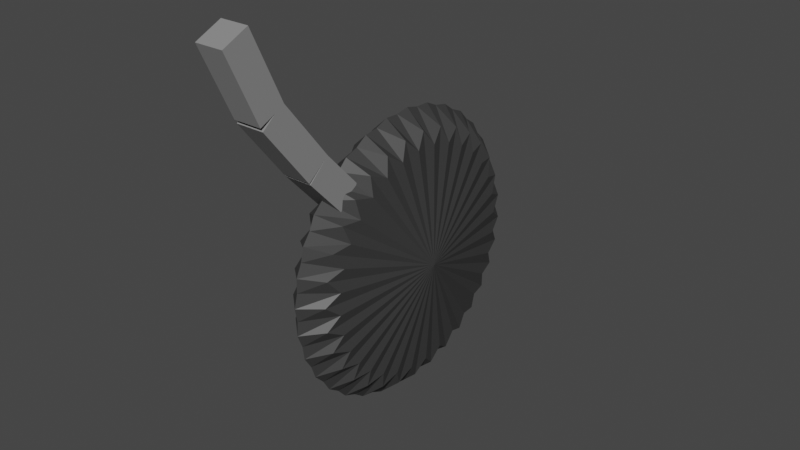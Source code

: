 # Source: Saw.blend  (saved by Blender 3.6.11; exported with 4.5.12 LTS)
import bpy
from mathutils import Matrix  # noqa: F401  (used for matrix-valued properties, if any)

bpy.ops.wm.read_factory_settings(use_empty=True)
scene = bpy.context.scene
scene.name = 'Scene'

# ---- collections
col_collection = bpy.data.collections.new('Collection'); scene.collection.children.link(col_collection)

# ---- materials (node trees are filled in below, after node groups)
mat_material = bpy.data.materials.new('Material')
mat_material.alpha_threshold = 0.0
mat_material.use_transparent_shadow = False
mat_material.roughness = 0.5
mat_material.line_color = (0.0, 0.0, 0.0, 1.0)
mat_material_001 = bpy.data.materials.new('Material.001')
mat_material_001.use_transparent_shadow = False

# ---- material node trees
mat_material.use_nodes = True; mat_material.node_tree.nodes.clear()
_N = mat_material.node_tree.nodes; _L = mat_material.node_tree.links
n0 = _N.new('ShaderNodeOutputMaterial'); n0.name = 'Material Output'; n0.location = (300, 300)
n1 = _N.new('ShaderNodeBsdfPrincipled'); n1.name = 'Principled BSDF'; n1.location = (10, 300)
n1.distribution = 'GGX'
n1.subsurface_method = 'RANDOM_WALK_SKIN'
n1.inputs[0].default_value = (0.2531, 0.2531, 0.2531, 1.0)
n1.inputs[3].default_value = 1.45
n1.inputs[27].default_value = (0.0, 0.0, 0.0, 1.0)
n1.inputs[28].default_value = 1.0
_L.new(n1.outputs[0], n0.inputs[0])
n0.is_active_output = True
mat_material_001.use_nodes = True; mat_material_001.node_tree.nodes.clear()
_N = mat_material_001.node_tree.nodes; _L = mat_material_001.node_tree.links
n0 = _N.new('ShaderNodeBsdfPrincipled'); n0.name = 'Principled BSDF'; n0.location = (10, 300)
n0.distribution = 'GGX'
n0.subsurface_method = 'RANDOM_WALK_SKIN'
n0.inputs[0].default_value = (0.04321, 0.04321, 0.04321, 1.0)
n0.inputs[3].default_value = 1.45
n0.inputs[27].default_value = (0.0, 0.0, 0.0, 1.0)
n0.inputs[28].default_value = 1.0
n1 = _N.new('ShaderNodeOutputMaterial'); n1.name = 'Material Output'; n1.location = (300, 300)
_L.new(n0.outputs[0], n1.inputs[0])
n1.is_active_output = True

# ---- world
world_world = bpy.data.worlds.new('World'); scene.world = world_world
world_world.use_nodes = True; world_world.node_tree.nodes.clear()
_N = world_world.node_tree.nodes; _L = world_world.node_tree.links
n0 = _N.new('ShaderNodeOutputWorld'); n0.name = 'World Output'; n0.location = (300, 300)
n1 = _N.new('ShaderNodeBackground'); n1.name = 'Background'; n1.location = (10, 300)
n1.inputs[0].default_value = (0.05088, 0.05088, 0.05088, 1.0)
_L.new(n1.outputs[0], n0.inputs[0])
n0.is_active_output = True
world_world.color = (0.05088, 0.05088, 0.05088)
world_world.use_sun_shadow = False
world_world.sun_shadow_jitter_overblur = 0.0

# ---- meshes
me_cube = bpy.data.meshes.new('Cube')
me_cube.from_pydata([(1.0, 1.0, 0.0), (1.0, 1.0, -2.0), (1.0, -1.0, 0.0), (1.0, -1.0, -2.0), (-1.0, 1.0, 0.0), (-1.0, 1.0, -2.0), (-1.0, -1.0, 0.0), (-1.0, -1.0, -2.0), (1.0, -1.0, 0.0), (-1.0, -1.0, 0.0), (1.0, 1.0, 0.0), (-1.0, 1.0, 0.0), (1.0, -1.0, 0.0), (-1.0, -1.0, 0.0), (1.0, 1.0, 0.0), (-1.0, 1.0, 0.0)], [], [(0, 4, 11, 10), (3, 2, 6, 7), (7, 6, 4, 5), (5, 1, 3, 7), (1, 0, 2, 3), (5, 4, 0, 1), (6, 2, 8, 9), (4, 6, 9, 11), (2, 0, 10, 8), (14, 15, 13, 12)])
_uv = me_cube.uv_layers.new(name='UVMap')
_uv.uv.foreach_set('vector', [0.625, 0.5, 0.625, 0.25, 0.625, 0.25, 0.625, 0.5, 0.375, 0.75, 0.625, 0.75, 0.625, 1.0, 0.375, 1.0, 0.375, 0.0, 0.625, 0.0, 0.625, 0.25, 0.375, 0.25, 0.125, 0.5, 0.375, 0.5, 0.375, 0.75, 0.125, 0.75, 0.375, 0.5, 0.625, 0.5, 0.625, 0.75, 0.375, 0.75, 0.375, 0.25, 0.625, 0.25, 0.625, 0.5, 0.375, 0.5, 0.625, 1.0, 0.625, 0.75, 0.625, 0.75, 0.625, 1.0, 0.625, 0.25, 0.625, 0.0, 0.625, 0.0, 0.625, 0.25, 0.625, 0.75, 0.625, 0.5, 0.625, 0.5, 0.625, 0.75, 0.625, 0.5, 0.625, 0.25, 0.625, 0.0, 0.625, 0.75])
me_cube.materials.append(mat_material)
me_cube.use_mirror_vertex_groups = False
me_cube.update()
me_cube_001 = bpy.data.meshes.new('Cube.001')
me_cube_001.from_pydata([(1.0, 1.0, 0.0), (1.0, 1.0, -2.0), (1.0, -1.0, 0.0), (1.0, -1.0, -2.0), (-1.0, 1.0, 0.0), (-1.0, 1.0, -2.0), (-1.0, -1.0, 0.0), (-1.0, -1.0, -2.0)], [], [(0, 4, 6, 2), (3, 2, 6, 7), (7, 6, 4, 5), (5, 1, 3, 7), (1, 0, 2, 3), (5, 4, 0, 1)])
_uv = me_cube_001.uv_layers.new(name='UVMap')
_uv.uv.foreach_set('vector', [0.625, 0.5, 0.875, 0.5, 0.875, 0.75, 0.625, 0.75, 0.375, 0.75, 0.625, 0.75, 0.625, 1.0, 0.375, 1.0, 0.375, 0.0, 0.625, 0.0, 0.625, 0.25, 0.375, 0.25, 0.125, 0.5, 0.375, 0.5, 0.375, 0.75, 0.125, 0.75, 0.375, 0.5, 0.625, 0.5, 0.625, 0.75, 0.375, 0.75, 0.375, 0.25, 0.625, 0.25, 0.625, 0.5, 0.375, 0.5])
me_cube_001.materials.append(mat_material)
me_cube_001.use_mirror_vertex_groups = False
me_cube_001.update()
me_cube_002 = bpy.data.meshes.new('Cube.002')
me_cube_002.from_pydata([(1.0, 1.0, 0.0), (1.0, 1.0, -2.0), (1.0, -1.0, 0.0), (1.0, -1.0, -2.0), (-1.0, 1.0, 0.0), (-1.0, 1.0, -2.0), (-1.0, -1.0, 0.0), (-1.0, -1.0, -2.0)], [], [(0, 4, 6, 2), (3, 2, 6, 7), (7, 6, 4, 5), (5, 1, 3, 7), (1, 0, 2, 3), (5, 4, 0, 1)])
_uv = me_cube_002.uv_layers.new(name='UVMap')
_uv.uv.foreach_set('vector', [0.625, 0.5, 0.875, 0.5, 0.875, 0.75, 0.625, 0.75, 0.375, 0.75, 0.625, 0.75, 0.625, 1.0, 0.375, 1.0, 0.375, 0.0, 0.625, 0.0, 0.625, 0.25, 0.375, 0.25, 0.125, 0.5, 0.375, 0.5, 0.375, 0.75, 0.125, 0.75, 0.375, 0.5, 0.625, 0.5, 0.625, 0.75, 0.375, 0.75, 0.375, 0.25, 0.625, 0.25, 0.625, 0.5, 0.375, 0.5])
me_cube_002.materials.append(mat_material)
me_cube_002.use_mirror_vertex_groups = False
me_cube_002.update()
me_cylinder = bpy.data.meshes.new('Cylinder')
me_cylinder.from_pydata([(1.863e-09, 0.8269, -0.5969), (-9.313e-10, 0.8269, 0.4677), (0.1613, 0.811, -0.5969), (0.1613, 0.811, 0.4677), (0.3165, 0.764, -0.5969), (0.3165, 0.764, 0.4677), (0.4594, 0.6876, -0.5969), (0.4594, 0.6876, 0.4677), (0.5847, 0.5847, -0.5969), (0.5847, 0.5847, 0.4677), (0.6876, 0.4594, -0.5969), (0.6876, 0.4594, 0.4677), (0.764, 0.3165, -0.5969), (0.764, 0.3165, 0.4677), (0.811, 0.1613, -0.5969), (0.811, 0.1613, 0.4677), (0.8269, -7.451e-09, -0.5969), (0.8269, 9.313e-10, 0.4677), (0.811, -0.1613, -0.5969), (0.811, -0.1613, 0.4677), (0.764, -0.3165, -0.5969), (0.764, -0.3165, 0.4677), (0.6876, -0.4594, -0.5969), (0.6876, -0.4594, 0.4677), (0.5847, -0.5847, -0.5969), (0.5847, -0.5847, 0.4677), (0.4594, -0.6876, -0.5969), (0.4594, -0.6876, 0.4677), (0.3165, -0.764, -0.5969), (0.3165, -0.764, 0.4677), (0.1613, -0.811, -0.5969), (0.1613, -0.811, 0.4677), (2.794e-09, -0.8269, -0.5969), (3.725e-09, -0.8269, 0.4677), (-0.1613, -0.811, -0.5969), (-0.1613, -0.811, 0.4677), (-0.3165, -0.764, -0.5969), (-0.3165, -0.764, 0.4677), (-0.4594, -0.6876, -0.5969), (-0.4594, -0.6876, 0.4677), (-0.5847, -0.5847, -0.5969), (-0.5847, -0.5847, 0.4677), (-0.6876, -0.4594, -0.5969), (-0.6876, -0.4594, 0.4677), (-0.764, -0.3165, -0.5969), (-0.764, -0.3165, 0.4677), (-0.811, -0.1613, -0.5969), (-0.811, -0.1613, 0.4677), (-0.8269, 7.451e-09, -0.5969), (-0.8269, -3.725e-09, 0.4677), (-0.811, 0.1613, -0.5969), (-0.811, 0.1613, 0.4677), (-0.764, 0.3165, -0.5969), (-0.764, 0.3165, 0.4677), (-0.6876, 0.4594, -0.5969), (-0.6876, 0.4594, 0.4677), (-0.5847, 0.5847, -0.5969), (-0.5847, 0.5847, 0.4677), (-0.4594, 0.6876, -0.5969), (-0.4594, 0.6876, 0.4677), (-0.3165, 0.764, -0.5969), (-0.3165, 0.764, 0.4677), (-0.1613, 0.811, -0.5969), (-0.1613, 0.811, 0.4677), (0.07186, 0.7296, -0.7136), (0.07186, 0.7296, 0.5843), (-2.678e-09, 0.941, -0.06462), (0.1836, 0.923, -0.06462), (0.2128, 0.7016, -0.7136), (0.2128, 0.7016, 0.5843), (0.3601, 0.8694, -0.06462), (0.3456, 0.6466, -0.7136), (0.3456, 0.6466, 0.5843), (0.5228, 0.7824, -0.06462), (0.4651, 0.5667, -0.7136), (0.4651, 0.5667, 0.5843), (0.6654, 0.6654, -0.06462), (0.5667, 0.4651, -0.7136), (0.5667, 0.4651, 0.5843), (0.7824, 0.5228, -0.06462), (0.6466, 0.3456, -0.7136), (0.6466, 0.3456, 0.5843), (0.8694, 0.3601, -0.06462), (0.7016, 0.2128, -0.7136), (0.7016, 0.2128, 0.5843), (0.923, 0.1836, -0.06462), (0.7296, 0.07186, -0.7136), (0.7296, 0.07186, 0.5843), (0.941, -1.979e-09, -0.06462), (0.7296, -0.07186, -0.7136), (0.7296, -0.07186, 0.5843), (0.923, -0.1836, -0.06462), (0.7016, -0.2128, -0.7136), (0.7016, -0.2128, 0.5843), (0.8694, -0.3601, -0.06462), (0.6466, -0.3456, -0.7136), (0.6466, -0.3456, 0.5843), (0.7824, -0.5228, -0.06462), (0.5667, -0.4651, -0.7136), (0.5667, -0.4651, 0.5843), (0.6654, -0.6654, -0.06462), (0.4651, -0.5667, -0.7136), (0.4651, -0.5667, 0.5843), (0.5228, -0.7824, -0.06462), (0.3456, -0.6466, -0.7136), (0.3456, -0.6466, 0.5843), (0.3601, -0.8694, -0.06462), (0.2128, -0.7016, -0.7136), (0.2128, -0.7016, 0.5843), (0.1836, -0.923, -0.06462), (0.07186, -0.7296, -0.7136), (0.07186, -0.7296, 0.5843), (-2.445e-09, -0.941, -0.06462), (-0.07186, -0.7296, -0.7136), (-0.07186, -0.7296, 0.5843), (-0.1836, -0.923, -0.06462), (-0.2128, -0.7016, -0.7136), (-0.2128, -0.7016, 0.5843), (-0.3601, -0.8694, -0.06462), (-0.3456, -0.6466, -0.7136), (-0.3456, -0.6466, 0.5843), (-0.5228, -0.7824, -0.06462), (-0.4651, -0.5667, -0.7136), (-0.4651, -0.5667, 0.5843), (-0.6654, -0.6654, -0.06462), (-0.5667, -0.4651, -0.7136), (-0.5667, -0.4651, 0.5843), (-0.7824, -0.5228, -0.06462), (-0.6466, -0.3456, -0.7136), (-0.6466, -0.3456, 0.5843), (-0.8694, -0.3601, -0.06462), (-0.7016, -0.2128, -0.7136), (-0.7016, -0.2128, 0.5843), (-0.923, -0.1836, -0.06462), (-0.7296, -0.07186, -0.7136), (-0.7296, -0.07186, 0.5843), (-0.941, 2.445e-09, -0.06462), (-0.7296, 0.07186, -0.7136), (-0.7296, 0.07186, 0.5843), (-0.923, 0.1836, -0.06462), (-0.7016, 0.2128, -0.7136), (-0.7016, 0.2128, 0.5843), (-0.8694, 0.3601, -0.06462), (-0.6466, 0.3456, -0.7136), (-0.6466, 0.3456, 0.5843), (-0.7824, 0.5228, -0.06462), (-0.5667, 0.4651, -0.7136), (-0.5667, 0.4651, 0.5843), (-0.6654, 0.6654, -0.06462), (-0.4651, 0.5667, -0.7136), (-0.4651, 0.5667, 0.5843), (-0.5228, 0.7824, -0.06462), (-0.3456, 0.6466, -0.7136), (-0.3456, 0.6466, 0.5843), (-0.3601, 0.8694, -0.06462), (-0.2128, 0.7016, -0.7136), (-0.2128, 0.7016, 0.5843), (-0.1836, 0.923, -0.06462), (-0.07186, 0.7296, -0.7136), (-0.07186, 0.7296, 0.5843), (0.09075, 0.9214, -0.06462), (0.2688, 0.886, -0.06462), (0.4364, 0.8165, -0.06462), (0.5873, 0.7157, -0.06462), (0.7157, 0.5873, -0.06462), (0.8165, 0.4364, -0.06462), (0.886, 0.2688, -0.06462), (0.9214, 0.09075, -0.06462), (0.9214, -0.09075, -0.06462), (0.886, -0.2688, -0.06462), (0.8165, -0.4364, -0.06462), (0.7157, -0.5873, -0.06462), (0.5873, -0.7157, -0.06462), (0.4364, -0.8165, -0.06462), (0.2688, -0.886, -0.06462), (0.09075, -0.9214, -0.06462), (-0.09075, -0.9214, -0.06462), (-0.2688, -0.886, -0.06462), (-0.4364, -0.8165, -0.06462), (-0.5873, -0.7157, -0.06462), (-0.7157, -0.5873, -0.06462), (-0.8165, -0.4364, -0.06462), (-0.886, -0.2688, -0.06462), (-0.9214, -0.09075, -0.06462), (-0.9214, 0.09075, -0.06462), (-0.886, 0.2688, -0.06462), (-0.8165, 0.4364, -0.06462), (-0.7157, 0.5873, -0.06462), (-0.5873, 0.7157, -0.06462), (-0.4364, 0.8165, -0.06462), (-2.002e-08, 8.265e-09, 0.9584), (-0.2688, 0.886, -0.06462), (-0.09075, 0.9214, -0.06462), (1.991e-08, -1.973e-08, -1.088)], [], [(0, 66, 160, 64), (66, 1, 65, 160), (160, 65, 3, 67), (64, 160, 67, 2), (2, 67, 161, 68), (67, 3, 69, 161), (161, 69, 5, 70), (68, 161, 70, 4), (4, 70, 162, 71), (70, 5, 72, 162), (162, 72, 7, 73), (71, 162, 73, 6), (6, 73, 163, 74), (73, 7, 75, 163), (163, 75, 9, 76), (74, 163, 76, 8), (8, 76, 164, 77), (76, 9, 78, 164), (164, 78, 11, 79), (77, 164, 79, 10), (10, 79, 165, 80), (79, 11, 81, 165), (165, 81, 13, 82), (80, 165, 82, 12), (12, 82, 166, 83), (82, 13, 84, 166), (166, 84, 15, 85), (83, 166, 85, 14), (14, 85, 167, 86), (85, 15, 87, 167), (167, 87, 17, 88), (86, 167, 88, 16), (16, 88, 168, 89), (88, 17, 90, 168), (168, 90, 19, 91), (89, 168, 91, 18), (18, 91, 169, 92), (91, 19, 93, 169), (169, 93, 21, 94), (92, 169, 94, 20), (20, 94, 170, 95), (94, 21, 96, 170), (170, 96, 23, 97), (95, 170, 97, 22), (22, 97, 171, 98), (97, 23, 99, 171), (171, 99, 25, 100), (98, 171, 100, 24), (24, 100, 172, 101), (100, 25, 102, 172), (172, 102, 27, 103), (101, 172, 103, 26), (26, 103, 173, 104), (103, 27, 105, 173), (173, 105, 29, 106), (104, 173, 106, 28), (28, 106, 174, 107), (106, 29, 108, 174), (174, 108, 31, 109), (107, 174, 109, 30), (30, 109, 175, 110), (109, 31, 111, 175), (175, 111, 33, 112), (110, 175, 112, 32), (32, 112, 176, 113), (112, 33, 114, 176), (176, 114, 35, 115), (113, 176, 115, 34), (34, 115, 177, 116), (115, 35, 117, 177), (177, 117, 37, 118), (116, 177, 118, 36), (36, 118, 178, 119), (118, 37, 120, 178), (178, 120, 39, 121), (119, 178, 121, 38), (38, 121, 179, 122), (121, 39, 123, 179), (179, 123, 41, 124), (122, 179, 124, 40), (40, 124, 180, 125), (124, 41, 126, 180), (180, 126, 43, 127), (125, 180, 127, 42), (42, 127, 181, 128), (127, 43, 129, 181), (181, 129, 45, 130), (128, 181, 130, 44), (44, 130, 182, 131), (130, 45, 132, 182), (182, 132, 47, 133), (131, 182, 133, 46), (46, 133, 183, 134), (133, 47, 135, 183), (183, 135, 49, 136), (134, 183, 136, 48), (48, 136, 184, 137), (136, 49, 138, 184), (184, 138, 51, 139), (137, 184, 139, 50), (50, 139, 185, 140), (139, 51, 141, 185), (185, 141, 53, 142), (140, 185, 142, 52), (52, 142, 186, 143), (142, 53, 144, 186), (186, 144, 55, 145), (143, 186, 145, 54), (54, 145, 187, 146), (145, 55, 147, 187), (187, 147, 57, 148), (146, 187, 148, 56), (56, 148, 188, 149), (148, 57, 150, 188), (188, 150, 59, 151), (149, 188, 151, 58), (58, 151, 189, 152), (151, 59, 153, 189), (189, 153, 61, 154), (152, 189, 154, 60), (3, 65, 190, 69), (1, 159, 190, 65), (63, 156, 190, 159), (61, 153, 190, 156), (59, 150, 190, 153), (57, 147, 190, 150), (55, 144, 190, 147), (53, 141, 190, 144), (51, 138, 190, 141), (49, 135, 190, 138), (47, 132, 190, 135), (45, 129, 190, 132), (43, 126, 190, 129), (41, 123, 190, 126), (39, 120, 190, 123), (37, 117, 190, 120), (35, 114, 190, 117), (33, 111, 190, 114), (31, 108, 190, 111), (29, 105, 190, 108), (27, 102, 190, 105), (25, 99, 190, 102), (23, 96, 190, 99), (21, 93, 190, 96), (19, 90, 190, 93), (17, 87, 190, 90), (15, 84, 190, 87), (13, 81, 190, 84), (11, 78, 190, 81), (9, 75, 190, 78), (7, 72, 190, 75), (5, 69, 190, 72), (60, 154, 191, 155), (154, 61, 156, 191), (191, 156, 63, 157), (155, 191, 157, 62), (62, 157, 192, 158), (157, 63, 159, 192), (192, 159, 1, 66), (158, 192, 66, 0), (0, 64, 193, 158), (2, 68, 193, 64), (4, 71, 193, 68), (6, 74, 193, 71), (8, 77, 193, 74), (10, 80, 193, 77), (12, 83, 193, 80), (14, 86, 193, 83), (16, 89, 193, 86), (18, 92, 193, 89), (20, 95, 193, 92), (22, 98, 193, 95), (24, 101, 193, 98), (26, 104, 193, 101), (28, 107, 193, 104), (30, 110, 193, 107), (32, 113, 193, 110), (34, 116, 193, 113), (36, 119, 193, 116), (38, 122, 193, 119), (40, 125, 193, 122), (42, 128, 193, 125), (44, 131, 193, 128), (46, 134, 193, 131), (48, 137, 193, 134), (50, 140, 193, 137), (52, 143, 193, 140), (54, 146, 193, 143), (56, 149, 193, 146), (58, 152, 193, 149), (60, 155, 193, 152), (62, 158, 193, 155)])
_uv = me_cylinder.uv_layers.new(name='UVMap')
_uv.uv.foreach_set('vector', [1.0, 0.5, 1.0, 0.75, 0.9844, 0.75, 0.9844, 0.5, 1.0, 0.75, 1.0, 1.0, 0.9844, 1.0, 0.9844, 0.75, 0.9844, 0.75, 0.9844, 1.0, 0.9688, 1.0, 0.9688, 0.75, 0.9844, 0.5, 0.9844, 0.75, 0.9688, 0.75, 0.9688, 0.5, 0.9688, 0.5, 0.9688, 0.75, 0.9531, 0.75, 0.9531, 0.5, 0.9688, 0.75, 0.9688, 1.0, 0.9531, 1.0, 0.9531, 0.75, 0.9531, 0.75, 0.9531, 1.0, 0.9375, 1.0, 0.9375, 0.75, 0.9531, 0.5, 0.9531, 0.75, 0.9375, 0.75, 0.9375, 0.5, 0.9375, 0.5, 0.9375, 0.75, 0.9219, 0.75, 0.9219, 0.5, 0.9375, 0.75, 0.9375, 1.0, 0.9219, 1.0, 0.9219, 0.75, 0.9219, 0.75, 0.9219, 1.0, 0.9062, 1.0, 0.9063, 0.75, 0.9219, 0.5, 0.9219, 0.75, 0.9063, 0.75, 0.9062, 0.5, 0.9062, 0.5, 0.9063, 0.75, 0.8906, 0.75, 0.8906, 0.5, 0.9063, 0.75, 0.9062, 1.0, 0.8906, 1.0, 0.8906, 0.75, 0.8906, 0.75, 0.8906, 1.0, 0.875, 1.0, 0.875, 0.75, 0.8906, 0.5, 0.8906, 0.75, 0.875, 0.75, 0.875, 0.5, 0.875, 0.5, 0.875, 0.75, 0.8594, 0.75, 0.8594, 0.5, 0.875, 0.75, 0.875, 1.0, 0.8594, 1.0, 0.8594, 0.75, 0.8594, 0.75, 0.8594, 1.0, 0.8438, 1.0, 0.8438, 0.75, 0.8594, 0.5, 0.8594, 0.75, 0.8438, 0.75, 0.8438, 0.5, 0.8438, 0.5, 0.8438, 0.75, 0.8281, 0.75, 0.8281, 0.5, 0.8438, 0.75, 0.8438, 1.0, 0.8281, 1.0, 0.8281, 0.75, 0.8281, 0.75, 0.8281, 1.0, 0.8125, 1.0, 0.8125, 0.75, 0.8281, 0.5, 0.8281, 0.75, 0.8125, 0.75, 0.8125, 0.5, 0.8125, 0.5, 0.8125, 0.75, 0.7969, 0.75, 0.7969, 0.5, 0.8125, 0.75, 0.8125, 1.0, 0.7969, 1.0, 0.7969, 0.75, 0.7969, 0.75, 0.7969, 1.0, 0.7812, 1.0, 0.7813, 0.75, 0.7969, 0.5, 0.7969, 0.75, 0.7813, 0.75, 0.7812, 0.5, 0.7812, 0.5, 0.7813, 0.75, 0.7656, 0.75, 0.7656, 0.5, 0.7813, 0.75, 0.7812, 1.0, 0.7656, 1.0, 0.7656, 0.75, 0.7656, 0.75, 0.7656, 1.0, 0.75, 1.0, 0.75, 0.75, 0.7656, 0.5, 0.7656, 0.75, 0.75, 0.75, 0.75, 0.5, 0.75, 0.5, 0.75, 0.75, 0.7344, 0.75, 0.7344, 0.5, 0.75, 0.75, 0.75, 1.0, 0.7344, 1.0, 0.7344, 0.75, 0.7344, 0.75, 0.7344, 1.0, 0.7188, 1.0, 0.7188, 0.75, 0.7344, 0.5, 0.7344, 0.75, 0.7188, 0.75, 0.7188, 0.5, 0.7188, 0.5, 0.7188, 0.75, 0.7031, 0.75, 0.7031, 0.5, 0.7188, 0.75, 0.7188, 1.0, 0.7031, 1.0, 0.7031, 0.75, 0.7031, 0.75, 0.7031, 1.0, 0.6875, 1.0, 0.6875, 0.75, 0.7031, 0.5, 0.7031, 0.75, 0.6875, 0.75, 0.6875, 0.5, 0.6875, 0.5, 0.6875, 0.75, 0.6719, 0.75, 0.6719, 0.5, 0.6875, 0.75, 0.6875, 1.0, 0.6719, 1.0, 0.6719, 0.75, 0.6719, 0.75, 0.6719, 1.0, 0.6562, 1.0, 0.6563, 0.75, 0.6719, 0.5, 0.6719, 0.75, 0.6563, 0.75, 0.6562, 0.5, 0.6562, 0.5, 0.6563, 0.75, 0.6406, 0.75, 0.6406, 0.5, 0.6563, 0.75, 0.6562, 1.0, 0.6406, 1.0, 0.6406, 0.75, 0.6406, 0.75, 0.6406, 1.0, 0.625, 1.0, 0.625, 0.75, 0.6406, 0.5, 0.6406, 0.75, 0.625, 0.75, 0.625, 0.5, 0.625, 0.5, 0.625, 0.75, 0.6094, 0.75, 0.6094, 0.5, 0.625, 0.75, 0.625, 1.0, 0.6094, 1.0, 0.6094, 0.75, 0.6094, 0.75, 0.6094, 1.0, 0.5938, 1.0, 0.5938, 0.75, 0.6094, 0.5, 0.6094, 0.75, 0.5938, 0.75, 0.5938, 0.5, 0.5938, 0.5, 0.5938, 0.75, 0.5781, 0.75, 0.5781, 0.5, 0.5938, 0.75, 0.5938, 1.0, 0.5781, 1.0, 0.5781, 0.75, 0.5781, 0.75, 0.5781, 1.0, 0.5625, 1.0, 0.5625, 0.75, 0.5781, 0.5, 0.5781, 0.75, 0.5625, 0.75, 0.5625, 0.5, 0.5625, 0.5, 0.5625, 0.75, 0.5469, 0.75, 0.5469, 0.5, 0.5625, 0.75, 0.5625, 1.0, 0.5469, 1.0, 0.5469, 0.75, 0.5469, 0.75, 0.5469, 1.0, 0.5312, 1.0, 0.5313, 0.75, 0.5469, 0.5, 0.5469, 0.75, 0.5313, 0.75, 0.5312, 0.5, 0.5312, 0.5, 0.5313, 0.75, 0.5156, 0.75, 0.5156, 0.5, 0.5313, 0.75, 0.5312, 1.0, 0.5156, 1.0, 0.5156, 0.75, 0.5156, 0.75, 0.5156, 1.0, 0.5, 1.0, 0.5, 0.75, 0.5156, 0.5, 0.5156, 0.75, 0.5, 0.75, 0.5, 0.5, 0.5, 0.5, 0.5, 0.75, 0.4844, 0.75, 0.4844, 0.5, 0.5, 0.75, 0.5, 1.0, 0.4844, 1.0, 0.4844, 0.75, 0.4844, 0.75, 0.4844, 1.0, 0.4688, 1.0, 0.4688, 0.75, 0.4844, 0.5, 0.4844, 0.75, 0.4688, 0.75, 0.4688, 0.5, 0.4688, 0.5, 0.4688, 0.75, 0.4531, 0.75, 0.4531, 0.5, 0.4688, 0.75, 0.4688, 1.0, 0.4531, 1.0, 0.4531, 0.75, 0.4531, 0.75, 0.4531, 1.0, 0.4375, 1.0, 0.4375, 0.75, 0.4531, 0.5, 0.4531, 0.75, 0.4375, 0.75, 0.4375, 0.5, 0.4375, 0.5, 0.4375, 0.75, 0.4219, 0.75, 0.4219, 0.5, 0.4375, 0.75, 0.4375, 1.0, 0.4219, 1.0, 0.4219, 0.75, 0.4219, 0.75, 0.4219, 1.0, 0.4062, 1.0, 0.4063, 0.75, 0.4219, 0.5, 0.4219, 0.75, 0.4063, 0.75, 0.4062, 0.5, 0.4062, 0.5, 0.4063, 0.75, 0.3906, 0.75, 0.3906, 0.5, 0.4063, 0.75, 0.4062, 1.0, 0.3906, 1.0, 0.3906, 0.75, 0.3906, 0.75, 0.3906, 1.0, 0.375, 1.0, 0.375, 0.75, 0.3906, 0.5, 0.3906, 0.75, 0.375, 0.75, 0.375, 0.5, 0.375, 0.5, 0.375, 0.75, 0.3594, 0.75, 0.3594, 0.5, 0.375, 0.75, 0.375, 1.0, 0.3594, 1.0, 0.3594, 0.75, 0.3594, 0.75, 0.3594, 1.0, 0.3438, 1.0, 0.3438, 0.75, 0.3594, 0.5, 0.3594, 0.75, 0.3438, 0.75, 0.3438, 0.5, 0.3438, 0.5, 0.3438, 0.75, 0.3281, 0.75, 0.3281, 0.5, 0.3438, 0.75, 0.3438, 1.0, 0.3281, 1.0, 0.3281, 0.75, 0.3281, 0.75, 0.3281, 1.0, 0.3125, 1.0, 0.3125, 0.75, 0.3281, 0.5, 0.3281, 0.75, 0.3125, 0.75, 0.3125, 0.5, 0.3125, 0.5, 0.3125, 0.75, 0.2969, 0.75, 0.2969, 0.5, 0.3125, 0.75, 0.3125, 1.0, 0.2969, 1.0, 0.2969, 0.75, 0.2969, 0.75, 0.2969, 1.0, 0.2812, 1.0, 0.2812, 0.75, 0.2969, 0.5, 0.2969, 0.75, 0.2812, 0.75, 0.2812, 0.5, 0.2812, 0.5, 0.2812, 0.75, 0.2656, 0.75, 0.2656, 0.5, 0.2812, 0.75, 0.2812, 1.0, 0.2656, 1.0, 0.2656, 0.75, 0.2656, 0.75, 0.2656, 1.0, 0.25, 1.0, 0.25, 0.75, 0.2656, 0.5, 0.2656, 0.75, 0.25, 0.75, 0.25, 0.5, 0.25, 0.5, 0.25, 0.75, 0.2344, 0.75, 0.2344, 0.5, 0.25, 0.75, 0.25, 1.0, 0.2344, 1.0, 0.2344, 0.75, 0.2344, 0.75, 0.2344, 1.0, 0.2188, 1.0, 0.2188, 0.75, 0.2344, 0.5, 0.2344, 0.75, 0.2188, 0.75, 0.2188, 0.5, 0.2188, 0.5, 0.2188, 0.75, 0.2031, 0.75, 0.2031, 0.5, 0.2188, 0.75, 0.2188, 1.0, 0.2031, 1.0, 0.2031, 0.75, 0.2031, 0.75, 0.2031, 1.0, 0.1875, 1.0, 0.1875, 0.75, 0.2031, 0.5, 0.2031, 0.75, 0.1875, 0.75, 0.1875, 0.5, 0.1875, 0.5, 0.1875, 0.75, 0.1719, 0.75, 0.1719, 0.5, 0.1875, 0.75, 0.1875, 1.0, 0.1719, 1.0, 0.1719, 0.75, 0.1719, 0.75, 0.1719, 1.0, 0.1562, 1.0, 0.1563, 0.75, 0.1719, 0.5, 0.1719, 0.75, 0.1563, 0.75, 0.1562, 0.5, 0.1562, 0.5, 0.1563, 0.75, 0.1406, 0.75, 0.1406, 0.5, 0.1563, 0.75, 0.1562, 1.0, 0.1406, 1.0, 0.1406, 0.75, 0.1406, 0.75, 0.1406, 1.0, 0.125, 1.0, 0.125, 0.75, 0.1406, 0.5, 0.1406, 0.75, 0.125, 0.75, 0.125, 0.5, 0.125, 0.5, 0.125, 0.75, 0.1094, 0.75, 0.1094, 0.5, 0.125, 0.75, 0.125, 1.0, 0.1094, 1.0, 0.1094, 0.75, 0.1094, 0.75, 0.1094, 1.0, 0.09375, 1.0, 0.09375, 0.75, 0.1094, 0.5, 0.1094, 0.75, 0.09375, 0.75, 0.09375, 0.5, 0.09375, 0.5, 0.09375, 0.75, 0.07812, 0.75, 0.07813, 0.5, 0.09375, 0.75, 0.09375, 1.0, 0.07813, 1.0, 0.07812, 0.75, 0.07812, 0.75, 0.07813, 1.0, 0.0625, 1.0, 0.0625, 0.75, 0.07813, 0.5, 0.07812, 0.75, 0.0625, 0.75, 0.0625, 0.5, 0.2968, 0.4854, 0.2734, 0.4877, 0.25, 0.25, 0.3193, 0.4786, 0.25, 0.49, 0.2266, 0.4877, 0.25, 0.25, 0.2734, 0.4877, 0.2032, 0.4854, 0.1807, 0.4786, 0.25, 0.25, 0.2266, 0.4877, 0.1582, 0.4717, 0.1374, 0.4606, 0.25, 0.25, 0.1807, 0.4786, 0.1167, 0.4496, 0.09848, 0.4346, 0.25, 0.25, 0.1374, 0.4606, 0.08029, 0.4197, 0.06537, 0.4015, 0.25, 0.25, 0.09848, 0.4346, 0.05045, 0.3833, 0.03936, 0.3626, 0.25, 0.25, 0.06537, 0.4015, 0.02827, 0.3418, 0.02144, 0.3193, 0.25, 0.25, 0.03936, 0.3626, 0.01461, 0.2968, 0.01231, 0.2734, 0.25, 0.25, 0.02144, 0.3193, 0.01, 0.25, 0.01231, 0.2266, 0.25, 0.25, 0.01231, 0.2734, 0.01461, 0.2032, 0.02144, 0.1807, 0.25, 0.25, 0.01231, 0.2266, 0.02827, 0.1582, 0.03936, 0.1374, 0.25, 0.25, 0.02144, 0.1807, 0.05045, 0.1167, 0.06537, 0.09848, 0.25, 0.25, 0.03936, 0.1374, 0.08029, 0.08029, 0.09848, 0.06537, 0.25, 0.25, 0.06537, 0.09848, 0.1167, 0.05045, 0.1374, 0.03936, 0.25, 0.25, 0.09848, 0.06537, 0.1582, 0.02827, 0.1807, 0.02144, 0.25, 0.25, 0.1374, 0.03936, 0.2032, 0.01461, 0.2266, 0.01231, 0.25, 0.25, 0.1807, 0.02144, 0.25, 0.01, 0.2734, 0.01231, 0.25, 0.25, 0.2266, 0.01231, 0.2968, 0.01461, 0.3193, 0.02144, 0.25, 0.25, 0.2734, 0.01231, 0.3418, 0.02827, 0.3626, 0.03936, 0.25, 0.25, 0.3193, 0.02144, 0.3833, 0.05045, 0.4015, 0.06537, 0.25, 0.25, 0.3626, 0.03936, 0.4197, 0.08029, 0.4346, 0.09848, 0.25, 0.25, 0.4015, 0.06537, 0.4496, 0.1167, 0.4606, 0.1374, 0.25, 0.25, 0.4346, 0.09848, 0.4717, 0.1582, 0.4786, 0.1807, 0.25, 0.25, 0.4606, 0.1374, 0.4854, 0.2032, 0.4877, 0.2266, 0.25, 0.25, 0.4786, 0.1807, 0.49, 0.25, 0.4877, 0.2734, 0.25, 0.25, 0.4877, 0.2266, 0.4854, 0.2968, 0.4786, 0.3193, 0.25, 0.25, 0.4877, 0.2734, 0.4717, 0.3418, 0.4606, 0.3626, 0.25, 0.25, 0.4786, 0.3193, 0.4496, 0.3833, 0.4346, 0.4015, 0.25, 0.25, 0.4606, 0.3626, 0.4197, 0.4197, 0.4015, 0.4346, 0.25, 0.25, 0.4346, 0.4015, 0.3833, 0.4496, 0.3626, 0.4606, 0.25, 0.25, 0.4015, 0.4346, 0.3418, 0.4717, 0.3193, 0.4786, 0.25, 0.25, 0.3626, 0.4606, 0.0625, 0.5, 0.0625, 0.75, 0.04688, 0.75, 0.04688, 0.5, 0.0625, 0.75, 0.0625, 1.0, 0.04688, 1.0, 0.04688, 0.75, 0.04688, 0.75, 0.04688, 1.0, 0.03125, 1.0, 0.03125, 0.75, 0.04688, 0.5, 0.04688, 0.75, 0.03125, 0.75, 0.03125, 0.5, 0.03125, 0.5, 0.03125, 0.75, 0.01563, 0.75, 0.01563, 0.5, 0.03125, 0.75, 0.03125, 1.0, 0.01563, 1.0, 0.01563, 0.75, 0.01563, 0.75, 0.01563, 1.0, 0.0, 1.0, 0.0, 0.75, 0.01563, 0.5, 0.01563, 0.75, 0.0, 0.75, 0.0, 0.5, 0.75, 0.49, 0.7734, 0.4877, 0.75, 0.25, 0.7266, 0.4877, 0.7968, 0.4854, 0.8193, 0.4786, 0.75, 0.25, 0.7734, 0.4877, 0.8418, 0.4717, 0.8626, 0.4606, 0.75, 0.25, 0.8193, 0.4786, 0.8833, 0.4496, 0.9015, 0.4346, 0.75, 0.25, 0.8626, 0.4606, 0.9197, 0.4197, 0.9346, 0.4015, 0.75, 0.25, 0.9015, 0.4346, 0.9496, 0.3833, 0.9606, 0.3626, 0.75, 0.25, 0.9346, 0.4015, 0.9717, 0.3418, 0.9786, 0.3193, 0.75, 0.25, 0.9606, 0.3626, 0.9854, 0.2968, 0.9877, 0.2734, 0.75, 0.25, 0.9786, 0.3193, 0.99, 0.25, 0.9877, 0.2266, 0.75, 0.25, 0.9877, 0.2734, 0.9854, 0.2032, 0.9786, 0.1807, 0.75, 0.25, 0.9877, 0.2266, 0.9717, 0.1582, 0.9606, 0.1374, 0.75, 0.25, 0.9786, 0.1807, 0.9496, 0.1167, 0.9346, 0.09848, 0.75, 0.25, 0.9606, 0.1374, 0.9197, 0.08029, 0.9015, 0.06537, 0.75, 0.25, 0.9346, 0.09848, 0.8833, 0.05045, 0.8626, 0.03936, 0.75, 0.25, 0.9015, 0.06537, 0.8418, 0.02827, 0.8193, 0.02144, 0.75, 0.25, 0.8626, 0.03936, 0.7968, 0.01461, 0.7734, 0.01231, 0.75, 0.25, 0.8193, 0.02144, 0.75, 0.01, 0.7266, 0.01231, 0.75, 0.25, 0.7734, 0.01231, 0.7032, 0.01461, 0.6807, 0.02144, 0.75, 0.25, 0.7266, 0.01231, 0.6582, 0.02827, 0.6374, 0.03936, 0.75, 0.25, 0.6807, 0.02144, 0.6167, 0.05045, 0.5985, 0.06537, 0.75, 0.25, 0.6374, 0.03936, 0.5803, 0.08029, 0.5654, 0.09848, 0.75, 0.25, 0.5985, 0.06537, 0.5504, 0.1167, 0.5394, 0.1374, 0.75, 0.25, 0.5654, 0.09848, 0.5283, 0.1582, 0.5214, 0.1807, 0.75, 0.25, 0.5394, 0.1374, 0.5146, 0.2032, 0.5123, 0.2266, 0.75, 0.25, 0.5214, 0.1807, 0.51, 0.25, 0.5123, 0.2734, 0.75, 0.25, 0.5123, 0.2266, 0.5146, 0.2968, 0.5214, 0.3193, 0.75, 0.25, 0.5123, 0.2734, 0.5283, 0.3418, 0.5394, 0.3626, 0.75, 0.25, 0.5214, 0.3193, 0.5504, 0.3833, 0.5654, 0.4015, 0.75, 0.25, 0.5394, 0.3626, 0.5803, 0.4197, 0.5985, 0.4346, 0.75, 0.25, 0.5654, 0.4015, 0.6167, 0.4496, 0.6374, 0.4606, 0.75, 0.25, 0.5985, 0.4346, 0.6582, 0.4717, 0.6807, 0.4786, 0.75, 0.25, 0.6374, 0.4606, 0.7032, 0.4854, 0.7266, 0.4877, 0.75, 0.25, 0.6807, 0.4786])
me_cylinder.materials.append(mat_material_001)
me_cylinder.update()

# ---- objects
ob_cube = bpy.data.objects.new('Cube', me_cube)
ob_cube_001 = bpy.data.objects.new('Cube.001', me_cube_001)
ob_cube_002 = bpy.data.objects.new('Cube.002', me_cube_002)
ob_cylinder = bpy.data.objects.new('Cylinder', me_cylinder)

# ---- transforms, parenting, visibility, modifiers, constraints
ob_cube.location = (0.0, 0.0, 4.94)
ob_cube.rotation_euler = (0.4317, -0.0, 0.0)
ob_cube.scale = (1.855, 1.855, 4.94)
ob_cube.lock_rotations_4d = False
ob_cube.empty_display_type = 'ARROWS'
ob_cube.lineart.crease_threshold = 0.0
ob_cube_001.parent = ob_cube
ob_cube_001.matrix_parent_inverse = Matrix(((0.5392, -0.0, 0.0, -0.0), (-0.0, 0.5392, -0.0, 0.0), (0.0, -0.0, 0.2024, -1.0), (-0.0, 0.0, -0.0, 1.0)))
ob_cube_001.location = (0.0, 0.0, -5.06)
ob_cube_001.rotation_euler = (0.2359, -0.0, 0.0)
ob_cube_001.scale = (1.855, 1.855, 4.94)
ob_cube_001.lock_rotations_4d = False
ob_cube_001.empty_display_type = 'ARROWS'
ob_cube_001.lineart.crease_threshold = 0.0
ob_cube_002.parent = ob_cube_001
ob_cube_002.matrix_parent_inverse = Matrix(((0.5392, -0.0, 0.0, -0.0), (-0.0, 0.5392, -0.0, 0.0), (0.0, -0.0, 0.2024, 1.024), (-0.0, 0.0, -0.0, 1.0)))
ob_cube_002.location = (0.0, 0.0, -15.06)
ob_cube_002.rotation_euler = (0.08066, -0.0, 0.0)
ob_cube_002.scale = (1.855, 1.855, 4.94)
ob_cube_002.lock_rotations_4d = False
ob_cube_002.empty_display_type = 'ARROWS'
ob_cube_002.lineart.crease_threshold = 0.0
ob_cylinder.parent = ob_cube_002
ob_cylinder.matrix_parent_inverse = Matrix(((0.5392, -0.0, 0.0, -0.0), (-0.0, 0.5392, -0.0, 0.0), (0.0, -0.0, 0.2024, 3.049), (-0.0, 0.0, -0.0, 1.0)))
ob_cylinder.location = (0.0, 0.0, -38.23)
ob_cylinder.rotation_euler = (-0.0, -1.571, 0.0)
ob_cylinder.scale = (20.0, 20.0, 4.712)
ob_cylinder.lock_scale = (True, True, True)

# ---- collection membership
col_collection.objects.link(ob_cube)
col_collection.objects.link(ob_cube_001)
col_collection.objects.link(ob_cube_002)
col_collection.objects.link(ob_cylinder)

# ---- scene / render settings (as saved in the file)
scene.frame_start = 1; scene.frame_end = 63; scene.frame_set(23)
scene.render.engine = 'BLENDER_EEVEE_NEXT'
scene.cycles.sampling_pattern = 'TABULATED_SOBOL'
scene.view_settings.view_transform = 'Filmic'
bpy.context.view_layer.update()

# ---- added for rendering (the .blend has no active camera and no usable light): camera, sun
cam_auto = bpy.data.cameras.new('AutoCamera')
cam_auto.lens = 50.0
cam_auto.sensor_width = 36.0
cam_auto.clip_end = 1340.1
ob_auto_camera = bpy.data.objects.new('AutoCamera', cam_auto)
scene.collection.objects.link(ob_auto_camera)
ob_auto_camera.location = (76.6639, -66.1048, 36.1578)
ob_auto_camera.rotation_euler = (1.09748, -7.21219e-08, 0.694738)
scene.camera = ob_auto_camera
light_auto_sun = bpy.data.lights.new('AutoSun', 'SUN')
light_auto_sun.energy = 3.0
light_auto_sun.angle = 0.0523599
ob_auto_sun = bpy.data.objects.new('AutoSun', light_auto_sun)
scene.collection.objects.link(ob_auto_sun)
ob_auto_sun.rotation_euler = (0.872665, 0.174533, 0.523599)
bpy.context.view_layer.update()
